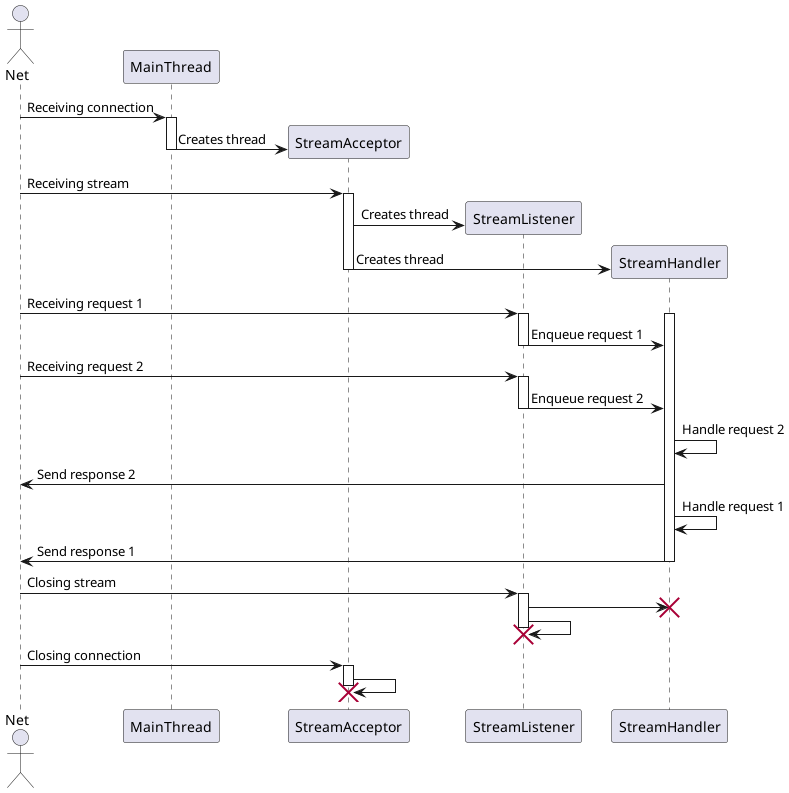

The diagram above was rendered by PlantUML. Its source (embedded in the PNG):
@startuml

actor Net

participant MainThread

participant StreamAcceptor

participant StreamListener

participant StreamHandler

Net -> MainThread : Receiving connection

activate MainThread

create StreamAcceptor
MainThread -> StreamAcceptor : Creates thread
deactivate MainThread

Net -> StreamAcceptor : Receiving stream

activate StreamAcceptor

create StreamListener
StreamAcceptor -> StreamListener : Creates thread

create StreamHandler
StreamAcceptor -> StreamHandler : Creates thread

deactivate StreamAcceptor

Net -> StreamListener : Receiving request 1

activate StreamListener

activate StreamHandler

StreamListener -> StreamHandler : Enqueue request 1

deactivate StreamListener

Net -> StreamListener : Receiving request 2

activate StreamListener

StreamListener -> StreamHandler : Enqueue request 2

deactivate StreamListener

StreamHandler -> StreamHandler  : Handle request 2

StreamHandler -> Net            : Send response 2

StreamHandler -> StreamHandler  : Handle request 1

StreamHandler -> Net            : Send response 1
deactivate StreamHandler

Net -> StreamListener           : Closing stream

activate StreamListener

StreamListener -> StreamHandler
destroy StreamHandler
StreamListener -> StreamListener
destroy StreamListener

Net -> StreamAcceptor           : Closing connection
activate StreamAcceptor
StreamAcceptor -> StreamAcceptor

destroy StreamAcceptor

@enduml